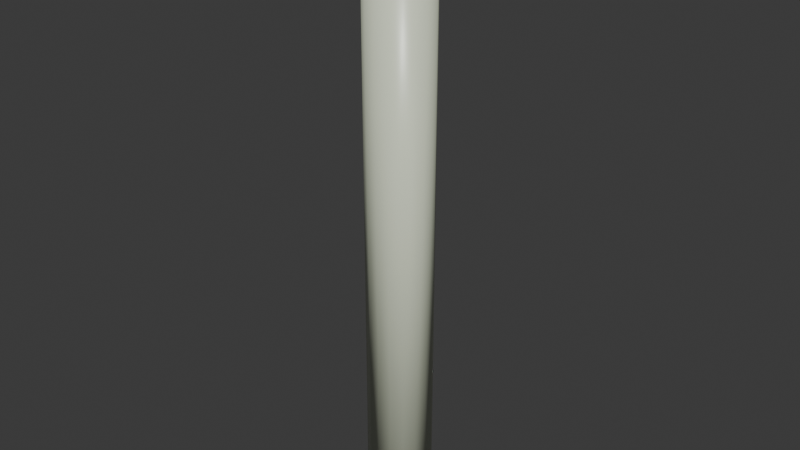 # Source: strawS.blend  (saved by Blender 4.5.90; exported with 4.5.12 LTS)
import bpy
from mathutils import Matrix  # noqa: F401  (used for matrix-valued properties, if any)

bpy.ops.wm.read_factory_settings(use_empty=True)
scene = bpy.context.scene
scene.name = 'Scene'

# ---- collections
col_collection = bpy.data.collections.new('Collection'); scene.collection.children.link(col_collection)

# ---- materials (node trees are filled in below, after node groups)
mat_material_003 = bpy.data.materials.new('Material.003')

# ---- material node trees
mat_material_003.use_nodes = True; mat_material_003.node_tree.nodes.clear()
_N = mat_material_003.node_tree.nodes; _L = mat_material_003.node_tree.links
n0 = _N.new('ShaderNodeBsdfPrincipled'); n0.name = 'Principled BSDF'; n0.location = (10, 300)
n0.inputs[0].default_value = (0.7477, 0.8019, 0.6248, 1.0)
n0.inputs[2].default_value = 0.3487
n1 = _N.new('ShaderNodeOutputMaterial'); n1.name = 'Material Output'; n1.location = (300, 300)
_L.new(n0.outputs[0], n1.inputs[0])
n1.is_active_output = True

# ---- world
world_world = bpy.data.worlds.new('World'); scene.world = world_world
world_world.use_nodes = True; world_world.node_tree.nodes.clear()
_N = world_world.node_tree.nodes; _L = world_world.node_tree.links
n0 = _N.new('ShaderNodeOutputWorld'); n0.name = 'World Output'; n0.location = (300, 300)
n1 = _N.new('ShaderNodeBackground'); n1.name = 'Background'; n1.location = (10, 300)
n1.inputs[0].default_value = (0.05088, 0.05088, 0.05088, 1.0)
_L.new(n1.outputs[0], n0.inputs[0])
n0.is_active_output = True
world_world.color = (0.05088, 0.05088, 0.05088)
world_world.sun_shadow_jitter_overblur = 0.0

# ---- meshes
me_circle = bpy.data.meshes.new('Circle')
me_circle.from_pydata([(-1.019e-07, -0.9009, 9.537e-07), (0.636, -0.6371, -0.4634), (0.8994, -4.556e-08, -0.6554), (0.636, 0.6371, -0.4634), (9.286e-08, 0.9009, 9.537e-07), (-0.636, 0.6371, 0.4634), (-0.8994, 7.155e-08, 0.6554), (-0.636, -0.6371, 0.4634), (8.439e-09, -0.9024, 16.46), (0.6381, -0.6381, 16.46), (0.9024, 3.501e-08, 16.46), (0.6381, 0.6381, 16.46), (-1.391e-08, 0.9024, 16.46), (-0.6381, 0.6381, 16.46), (-0.9024, -9.694e-09, 16.46), (-0.6381, -0.6381, 16.46), (0.3438, -0.8314, -0.2505), (0.83, -0.3444, -0.6048), (0.83, 0.3444, -0.6048), (0.3438, 0.8314, -0.2505), (-0.3438, 0.8314, 0.2505), (-0.83, 0.3444, 0.6048), (-0.83, -0.3444, 0.6048), (-0.3438, -0.8314, 0.2505), (0.3449, -0.8327, 16.46), (0.8327, -0.3449, 16.46), (0.8327, 0.3449, 16.46), (0.3449, 0.8327, 16.46), (-0.3449, 0.8327, 16.46), (-0.8327, 0.3449, 16.46), (-0.8327, -0.3449, 16.46), (-0.3449, -0.8327, 16.46), (-0.0007952, -0.891, 1.854e-06), (0.6285, -0.6304, -0.4634), (0.8894, -4.28e-08, -0.6554), (0.6285, 0.6304, -0.4634), (-0.000795, 0.891, 1.854e-06), (-0.6293, 0.6296, 0.4634), (-0.8894, 6.818e-08, 0.6554), (-0.6293, -0.6296, 0.4634), (3.272e-07, -0.8924, 16.46), (0.631, -0.631, 16.46), (0.8924, 3.782e-08, 16.46), (0.631, 0.631, 16.46), (3.006e-07, 0.8924, 16.46), (-0.631, 0.631, 16.46), (-0.8924, -1.298e-08, 16.46), (-0.631, -0.631, 16.46), (0.3393, -0.8225, -0.2505), (0.8206, -0.3409, -0.6048), (0.8206, 0.3409, -0.6048), (0.3393, 0.8225, -0.2505), (-0.3406, 0.8219, 0.2505), (-0.8209, 0.3403, 0.6048), (-0.8209, -0.3403, 0.6048), (-0.3406, -0.8219, 0.2505), (0.3411, -0.8235, 16.46), (0.8235, -0.3411, 16.46), (0.8235, 0.3411, 16.46), (0.3411, 0.8235, 16.46), (-0.3411, 0.8235, 16.46), (-0.8235, 0.3411, 16.46), (-0.8235, -0.3411, 16.46), (-0.3411, -0.8235, 16.46)], [], [(24, 8, 0, 16), (8, 31, 23, 0), (31, 15, 7, 23), (15, 30, 22, 7), (30, 14, 6, 22), (14, 29, 21, 6), (29, 13, 5, 21), (13, 28, 20, 5), (28, 12, 4, 20), (12, 27, 19, 4), (27, 11, 3, 19), (11, 26, 18, 3), (26, 10, 2, 18), (10, 25, 17, 2), (25, 9, 1, 17), (9, 24, 16, 1), (56, 48, 32, 40), (40, 32, 55, 63), (63, 55, 39, 47), (47, 39, 54, 62), (62, 54, 38, 46), (46, 38, 53, 61), (61, 53, 37, 45), (45, 37, 52, 60), (60, 52, 36, 44), (44, 36, 51, 59), (59, 51, 35, 43), (43, 35, 50, 58), (58, 50, 34, 42), (42, 34, 49, 57), (57, 49, 33, 41), (41, 33, 48, 56), (1, 16, 48, 33), (16, 0, 32, 48), (2, 17, 49, 34), (17, 1, 33, 49), (3, 18, 50, 35), (18, 2, 34, 50), (4, 19, 51, 36), (19, 3, 35, 51), (5, 20, 52, 37), (20, 4, 36, 52), (6, 21, 53, 38), (21, 5, 37, 53), (7, 22, 54, 39), (22, 6, 38, 54), (0, 23, 55, 32), (23, 7, 39, 55), (24, 9, 41, 56), (8, 24, 56, 40), (25, 10, 42, 57), (9, 25, 57, 41), (26, 11, 43, 58), (10, 26, 58, 42), (27, 12, 44, 59), (11, 27, 59, 43), (28, 13, 45, 60), (12, 28, 60, 44), (29, 14, 46, 61), (13, 29, 61, 45), (30, 15, 47, 62), (14, 30, 62, 46), (31, 8, 40, 63), (15, 31, 63, 47)])
me_circle.polygons.foreach_set('use_smooth', [True] * 64)
me_circle.materials.append(mat_material_003)
me_circle.update()

# ---- objects
ob_circle = bpy.data.objects.new('Circle', me_circle)

# ---- transforms, parenting, visibility, modifiers, constraints
ob_circle.location = (0.0, 0.0, 0.07737)
ob_circle.scale = (0.02759, 0.02759, 0.02759)

# ---- collection membership
col_collection.objects.link(ob_circle)

# ---- scene / render settings (as saved in the file)
scene.frame_start = 1; scene.frame_end = 250; scene.frame_set(1)
scene.render.engine = 'BLENDER_EEVEE_NEXT'
bpy.context.view_layer.update()

# ---- added for rendering (the .blend has no active camera and no usable light): camera, sun
cam_auto = bpy.data.cameras.new('AutoCamera')
cam_auto.lens = 50.0
cam_auto.sensor_width = 36.0
cam_auto.clip_end = 1000.0
ob_auto_camera = bpy.data.objects.new('AutoCamera', cam_auto)
scene.collection.objects.link(ob_auto_camera)
ob_auto_camera.location = (0.441767, -0.53012, 0.648822)
ob_auto_camera.rotation_euler = (1.09748, -7.21219e-08, 0.694738)
scene.camera = ob_auto_camera
light_auto_sun = bpy.data.lights.new('AutoSun', 'SUN')
light_auto_sun.energy = 3.0
light_auto_sun.angle = 0.0523599
ob_auto_sun = bpy.data.objects.new('AutoSun', light_auto_sun)
scene.collection.objects.link(ob_auto_sun)
ob_auto_sun.rotation_euler = (0.872665, 0.174533, 0.523599)
bpy.context.view_layer.update()
